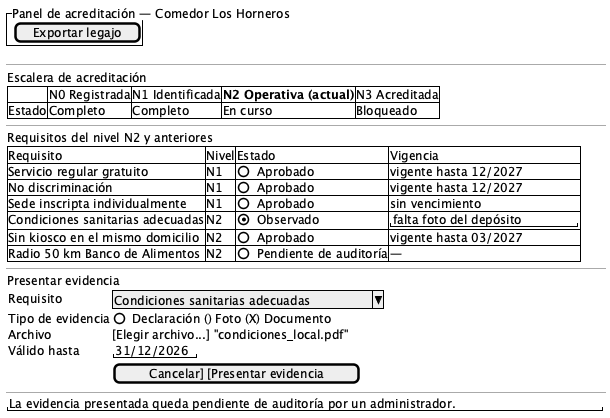

The diagram above was rendered by PlantUML. Its source (embedded in the PNG):
@startsalt
' Hornero — Wireframe (salt): panel de acreditación del referente.
' Cubre CU-07 (presentar evidencia). Contexto de lectura para CU-09 y CU-10.
' Boceto de baja fidelidad: no es una captura de la aplicación en ejecución;
' el mecanismo de acreditación progresiva está diseñado en
' openspec/changes/acreditacion-progresiva/ y no aplicado aún al código.

skinparam backgroundColor #FFFFFF
skinparam defaultFontName Helvetica
skinparam defaultFontSize 12

{
  {^"Panel de acreditación — Comedor Los Horneros" | . | [Exportar legajo]}
  --
  {
    Escalera de acreditación
    {#
      . | N0 Registrada | N1 Identificada | **N2 Operativa (actual)** | N3 Acreditada
      Estado | Completo | Completo | En curso | Bloqueado
    }
  }
  --
  {
    Requisitos del nivel N2 y anteriores
    {#
      Requisito | Nivel | Estado | Vigencia
      Servicio regular gratuito | N1 | () Aprobado | vigente hasta 12/2027
      No discriminación | N1 | () Aprobado | vigente hasta 12/2027
      Sede inscripta individualmente | N1 | () Aprobado | sin vencimiento
      Condiciones sanitarias adecuadas | N2 | (X) Observado | "falta foto del depósito"
      Sin kiosco en el mismo domicilio | N2 | () Aprobado | vigente hasta 03/2027
      Radio 50 km Banco de Alimentos | N2 | () Pendiente de auditoría | —
    }
  }
  --
  {
    Presentar evidencia
    {
      Requisito | ^Condiciones sanitarias adecuadas^
      Tipo de evidencia | () Declaración () Foto (X) Documento
      Archivo | [Elegir archivo...] "condiciones_local.pdf"
      Válido hasta | "31/12/2026"
      . | [Cancelar] [Presentar evidencia]
    }
  }
  --
  "La evidencia presentada queda pendiente de auditoría por un administrador."
}
@endsalt